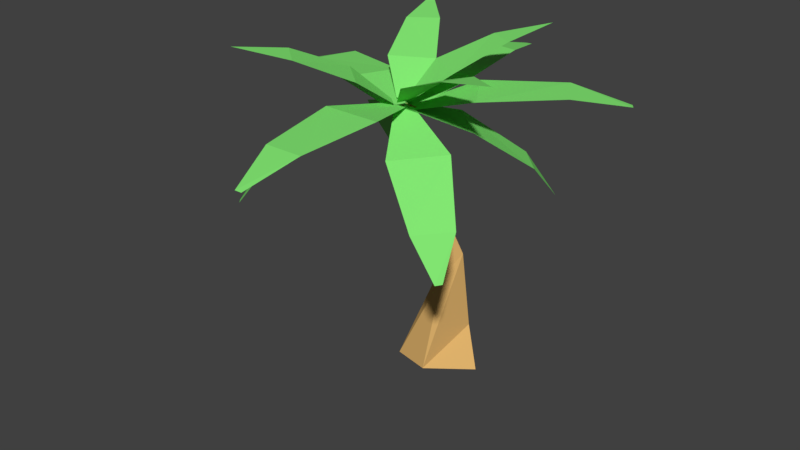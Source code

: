 # Source: palm.blend  (saved by Blender 2.79.0; exported with 4.5.12 LTS)
import bpy
from mathutils import Matrix  # noqa: F401  (used for matrix-valued properties, if any)

bpy.ops.wm.read_factory_settings(use_empty=True)
scene = bpy.context.scene
scene.name = 'Scene'

# ---- collections
col_collection_1 = bpy.data.collections.new('Collection 1'); scene.collection.children.link(col_collection_1)

# ---- materials (node trees are filled in below, after node groups)
mat_material = bpy.data.materials.new('Material')
mat_material.alpha_threshold = 0.0
mat_material.use_transparent_shadow = False
mat_material.diffuse_color = (0.2263, 0.8, 0.1713, 1.0)
mat_material.roughness = 0.5
mat_material_001 = bpy.data.materials.new('Material.001')
mat_material_001.alpha_threshold = 0.0
mat_material_001.use_transparent_shadow = False
mat_material_001.diffuse_color = (0.7106, 0.4299, 0.1454, 1.0)
mat_material_001.roughness = 0.5

# ---- material node trees

# ---- world
world_world = bpy.data.worlds.new('World'); scene.world = world_world
world_world.color = (0.05088, 0.05088, 0.05088)
world_world.use_sun_shadow = False
world_world.sun_shadow_jitter_overblur = 0.0
world_world.cycles.sampling_method = 'MANUAL'

# ---- meshes
me_cube_002 = bpy.data.meshes.new('Cube.002')
me_cube_002.from_pydata([(-0.01866, 0.2741, 0.005583), (0.09142, 0.1545, 0.001608), (-0.09896, 0.09424, 0.003112), (0.004076, -0.01505, 0.7056), (-0.1265, 0.2283, 0.001633), (0.006667, -0.05155, 0.7131), (-0.02682, -0.003081, 0.7174), (0.028, 6.945e-05, 0.7119), (0.04229, 0.189, 0.09439), (-0.005972, 0.07046, 0.006749), (0.03891, 0.1606, 0.3015), (0.002022, 0.1294, 0.2375), (-0.03252, 0.165, 0.2304), (-0.002852, 0.2039, 0.2716), (-0.02915, 0.1166, 0.4421), (-0.07291, 0.1395, 0.4429), (-0.05006, 0.1032, 0.5477), (-0.03966, 0.04317, 0.5764), (-0.07748, 0.07224, 0.554), (-0.04562, -0.3626, 0.7262), (-0.01934, -0.02779, 0.7188), (0.02133, -0.02779, 0.7188), (-0.06632, -0.1751, 0.7427), (0.0683, -0.1751, 0.7427), (0.04721, -0.3651, 0.7282), (0.00917, -0.4812, 0.6847), (-0.007133, -0.482, 0.6851), (0.1809, -0.2113, 0.5452), (0.0009549, -0.04271, 0.7149), (0.02574, -0.01048, 0.7152), (0.07412, -0.1572, 0.6551), (0.1562, -0.05047, 0.6561), (0.2407, -0.1404, 0.5456), (0.2518, -0.195, 0.455), (0.2423, -0.2083, 0.4546), (0.2237, 0.1563, 0.5729), (0.01834, -0.02977, 0.7169), (-0.01157, -0.002218, 0.7171), (0.1458, 0.03979, 0.6708), (0.04682, 0.131, 0.6713), (0.1584, 0.2214, 0.5737), (0.2246, 0.2387, 0.4889), (0.2371, 0.2281, 0.4887), (-0.1621, 0.2249, 0.5729), (0.00649, 0.004992, 0.7169), (-0.02343, -0.02255, 0.7171), (-0.05236, 0.1378, 0.6708), (-0.1514, 0.04658, 0.6713), (-0.2323, 0.1652, 0.5737), (-0.2441, 0.2326, 0.4889), (-0.2325, 0.2442, 0.4887), (-0.256, -0.1627, 0.5729), (-0.02256, -0.01354, 0.7169), (0.002333, -0.0457, 0.7171), (-0.1599, -0.06086, 0.6708), (-0.07746, -0.1673, 0.6713), (-0.2026, -0.2378, 0.5737), (-0.2707, -0.2439, 0.4889), (-0.2812, -0.2313, 0.4887), (0.04895, 0.3218, 0.7584), (0.0224, -0.004073, 0.7078), (-0.01826, -0.004136, 0.708), (0.06952, 0.1355, 0.7502), (-0.0651, 0.1353, 0.7508), (-0.04464, 0.3232, 0.7612), (-0.006546, 0.45, 0.7327), (0.009658, 0.4509, 0.7333), (0.1893, -0.1322, 0.8403), (0.003641, -0.03781, 0.7265), (0.01506, -0.008136, 0.7265), (0.06664, -0.1014, 0.7898), (0.1044, -0.003202, 0.7898), (0.215, -0.06181, 0.8378), (0.3107, -0.139, 0.8607), (-0.2839, 0.1553, 0.7285), (0.008414, -0.0147, 0.7177), (-0.009282, -0.05131, 0.7177), (-0.1036, 0.09162, 0.7422), (-0.1622, -0.02959, 0.7421), (-0.3222, 0.07073, 0.7266), (-0.4131, 0.1574, 0.6857), (-0.4053, 0.1718, 0.6853), (0.3122, 0.1321, 0.7584), (0.02168, -0.01785, 0.7078), (0.0001013, 0.01661, 0.708), (0.165, 0.01605, 0.7502), (0.09358, 0.1301, 0.7508), (0.2639, 0.2123, 0.7612), (0.3916, 0.2471, 0.7327), (0.4009, 0.2338, 0.7333), (0.149, 0.1465, 0.8403), (0.01965, -0.01667, 0.7265), (-0.007164, 0.0004109, 0.7265), (0.09451, 0.03244, 0.7898), (0.005743, 0.089, 0.7898), (0.08512, 0.1857, 0.8378), (0.1798, 0.2642, 0.8607), (-0.06583, 0.1932, 0.8403), (0.01184, -6.697e-05, 0.7265), (-0.01629, -0.01489, 0.7265), (0.006269, 0.0893, 0.7898), (-0.08684, 0.04021, 0.7898), (-0.1315, 0.1571, 0.8378), (-0.1528, 0.2782, 0.8607), (-0.1727, -0.1682, 0.8403), (-0.02088, -0.0256, 0.7265), (0.003155, -0.04642, 0.7265), (-0.1021, -0.06326, 0.7898), (-0.02255, -0.1322, 0.7898), (-0.1152, -0.2162, 0.8378), (-0.2203, -0.2801, 0.8607)], [], [(3, 17, 16), (17, 3, 18), (18, 3, 16), (5, 6, 7), (7, 6, 5), (2, 12, 4), (0, 8, 1), (13, 0, 12), (9, 11, 2), (8, 10, 9), (13, 8, 0), (12, 15, 13), (14, 11, 10), (13, 16, 10), (17, 18, 14), (67, 73, 72), (90, 96, 95), (97, 103, 102), (104, 110, 109), (15, 12, 11, 18), (4, 0, 1, 9, 2), (4, 12, 0), (8, 9, 1), (2, 11, 12), (9, 10, 11), (13, 10, 8), (13, 15, 16), (20, 22, 23, 21), (14, 18, 11), (16, 14, 10), (15, 18, 16), (16, 17, 14), (22, 19, 24, 23), (26, 25, 24, 19), (29, 28, 30, 31), (31, 30, 27, 32), (34, 33, 32, 27), (37, 36, 38, 39), (39, 38, 35, 40), (42, 41, 40, 35), (45, 44, 46, 47), (47, 46, 43, 48), (50, 49, 48, 43), (53, 52, 54, 55), (55, 54, 51, 56), (58, 57, 56, 51), (60, 62, 63, 61), (62, 59, 64, 63), (66, 65, 64, 59), (68, 70, 71, 69), (70, 67, 72, 71), (76, 75, 77, 78), (77, 74, 79, 78), (80, 79, 74, 81), (83, 85, 86, 84), (85, 82, 87, 86), (89, 88, 87, 82), (91, 93, 94, 92), (93, 90, 95, 94), (98, 100, 101, 99), (100, 97, 102, 101), (105, 107, 108, 106), (107, 104, 109, 108)])
me_cube_002.polygons.foreach_set('material_index', [1, 1, 1, 1, 1, 1, 1, 1, 1, 1, 1, 1, 1, 1, 1, 0, 0, 0, 0, 1, 1, 1, 1, 1, 1, 1, 1, 0, 1, 1, 1, 1, 0, 0, 0, 0, 0, 0, 0, 0, 0, 0, 0, 0, 0, 0, 0, 0, 0, 0, 0, 0, 0, 0, 0, 0, 0, 0, 0, 0, 0, 0, 0])
me_cube_002.materials.append(mat_material)
me_cube_002.materials.append(mat_material_001)
me_cube_002.use_remesh_preserve_volume = False
me_cube_002.use_remesh_preserve_attributes = False
me_cube_002.use_mirror_vertex_groups = False
me_cube_002.update()

# ---- objects
ob_cube = bpy.data.objects.new('Cube', me_cube_002)

# ---- transforms, parenting, visibility, modifiers, constraints
ob_cube.location = (0.0, 0.0, 0.0)
ob_cube.lineart.crease_threshold = 0.0

# ---- collection membership
col_collection_1.objects.link(ob_cube)

# ---- scene / render settings (as saved in the file)
scene.frame_start = 1; scene.frame_end = 250; scene.frame_set(1)
scene.render.engine = 'BLENDER_EEVEE_NEXT'
scene.render.resolution_percentage = 50
scene.render.dither_intensity = 0.0
scene.cycles.use_denoising = False
scene.cycles.samples = 128
scene.cycles.sampling_pattern = 'TABULATED_SOBOL'
scene.cycles.light_sampling_threshold = 0.0
scene.cycles.use_adaptive_sampling = False
scene.cycles.use_light_tree = False
scene.cycles.blur_glossy = 0.0
scene.cycles.sample_clamp_indirect = 0.0
scene.view_settings.view_transform = 'Standard'
bpy.context.view_layer.update()

# ---- added for rendering (the .blend has no active camera and no usable light): camera, sun
cam_auto = bpy.data.cameras.new('AutoCamera')
cam_auto.lens = 50.0
cam_auto.sensor_width = 36.0
cam_auto.clip_end = 1000.0
ob_auto_camera = bpy.data.objects.new('AutoCamera', cam_auto)
scene.collection.objects.link(ob_auto_camera)
ob_auto_camera.location = (1.38821, -1.68865, 1.54659)
ob_auto_camera.rotation_euler = (1.09748, -7.21219e-08, 0.694738)
scene.camera = ob_auto_camera
light_auto_sun = bpy.data.lights.new('AutoSun', 'SUN')
light_auto_sun.energy = 3.0
light_auto_sun.angle = 0.0523599
ob_auto_sun = bpy.data.objects.new('AutoSun', light_auto_sun)
scene.collection.objects.link(ob_auto_sun)
ob_auto_sun.rotation_euler = (0.872665, 0.174533, 0.523599)
bpy.context.view_layer.update()
